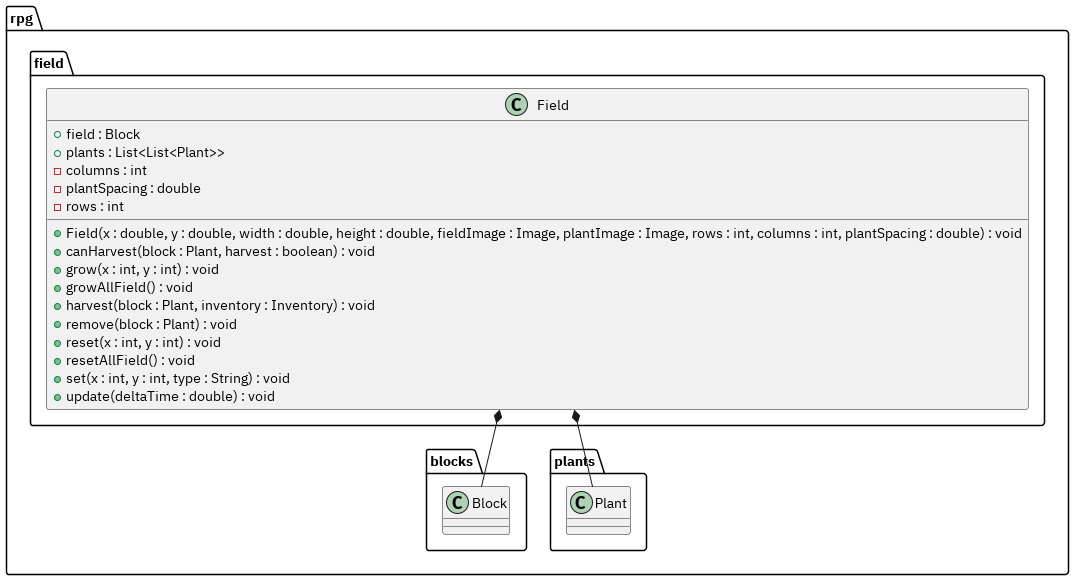

The diagram above was rendered by PlantUML. Its source (embedded in the PNG):
@startuml

package rpg {
    package field {
        class Field {
            +field : Block
            +plants : List<List<Plant>>
            -columns : int
            -plantSpacing : double
            -rows : int

            +Field(x : double, y : double, width : double, height : double, fieldImage : Image, plantImage : Image, rows : int, columns : int, plantSpacing : double) : void
            +canHarvest(block : Plant, harvest : boolean) : void
            +grow(x : int, y : int) : void
            +growAllField() : void
            +harvest(block : Plant, inventory : Inventory) : void
            +remove(block : Plant) : void
            +reset(x : int, y : int) : void
            +resetAllField() : void
            +set(x : int, y : int, type : String) : void
            +update(deltaTime : double) : void
        }
    }

    package blocks {
        class Block
    }

    package plants {
        class Plant
    }
}

rpg.field.Field *-- rpg.blocks.Block
rpg.field.Field *-- rpg.plants.Plant

@enduml